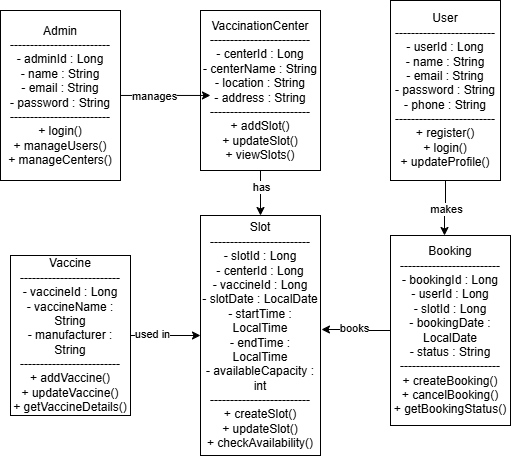

The diagram above was exported from draw.io. Its source (the exported page's mxGraphModel, read from the mxfile embedded in the PNG):
<mxGraphModel dx="860" dy="465" grid="1" gridSize="10" guides="1" tooltips="1" connect="1" arrows="1" fold="1" page="1" pageScale="1" pageWidth="850" pageHeight="1100" math="0" shadow="0">
  <root>
    <mxCell id="0" />
    <mxCell id="1" parent="0" />
    <mxCell id="P6l31OSnW3JI4FxjlKcv-2" parent="1" style="rounded=0;whiteSpace=wrap;html=1;" value="&lt;div&gt;Slot&lt;/div&gt;&lt;div&gt;-------------------------&lt;/div&gt;&lt;div&gt;- slotId : Long&lt;/div&gt;&lt;div&gt;- centerId : Long&lt;/div&gt;&lt;div&gt;- vaccineId : Long&lt;/div&gt;&lt;div&gt;- slotDate : LocalDate&lt;/div&gt;&lt;div&gt;- startTime : LocalTime&lt;/div&gt;&lt;div&gt;- endTime : LocalTime&lt;/div&gt;&lt;div&gt;- availableCapacity : int&lt;/div&gt;&lt;div&gt;-------------------------&lt;/div&gt;&lt;div&gt;+ createSlot()&lt;/div&gt;&lt;div&gt;+ updateSlot()&lt;/div&gt;&lt;div&gt;+ checkAvailability()&lt;/div&gt;" vertex="1">
      <mxGeometry height="240" width="120" x="220" y="230" as="geometry" />
    </mxCell>
    <mxCell id="P6l31OSnW3JI4FxjlKcv-14" edge="1" parent="1" source="P6l31OSnW3JI4FxjlKcv-3" style="edgeStyle=orthogonalEdgeStyle;rounded=0;orthogonalLoop=1;jettySize=auto;html=1;entryX=0;entryY=0.5;entryDx=0;entryDy=0;" target="P6l31OSnW3JI4FxjlKcv-2">
      <mxGeometry relative="1" as="geometry" />
    </mxCell>
    <mxCell id="P6l31OSnW3JI4FxjlKcv-20" connectable="0" parent="P6l31OSnW3JI4FxjlKcv-14" style="edgeLabel;html=1;align=center;verticalAlign=middle;resizable=0;points=[];" value="used in" vertex="1">
      <mxGeometry relative="1" x="-0.4" y="2" as="geometry">
        <mxPoint as="offset" />
      </mxGeometry>
    </mxCell>
    <mxCell id="P6l31OSnW3JI4FxjlKcv-3" parent="1" style="rounded=0;whiteSpace=wrap;html=1;" value="&lt;div&gt;Vaccine&lt;/div&gt;&lt;div&gt;-------------------------&lt;/div&gt;&lt;div&gt;- vaccineId : Long&lt;/div&gt;&lt;div&gt;- vaccineName : String&lt;/div&gt;&lt;div&gt;- manufacturer : String&lt;/div&gt;&lt;div&gt;-------------------------&lt;/div&gt;&lt;div&gt;+ addVaccine()&lt;/div&gt;&lt;div&gt;+ updateVaccine()&lt;/div&gt;&lt;div&gt;+ getVaccineDetails()&lt;/div&gt;" vertex="1">
      <mxGeometry height="160" width="120" x="30" y="270" as="geometry" />
    </mxCell>
    <mxCell id="P6l31OSnW3JI4FxjlKcv-4" parent="1" style="rounded=0;whiteSpace=wrap;html=1;" value="&lt;div&gt;Admin&lt;/div&gt;&lt;div&gt;-------------------------&lt;/div&gt;&lt;div&gt;- adminId : Long&lt;/div&gt;&lt;div&gt;- name : String&lt;/div&gt;&lt;div&gt;- email : String&lt;/div&gt;&lt;div&gt;- password : String&lt;/div&gt;&lt;div&gt;-------------------------&lt;/div&gt;&lt;div&gt;+ login()&lt;/div&gt;&lt;div&gt;+ manageUsers()&lt;/div&gt;&lt;div&gt;+ manageCenters()&lt;/div&gt;" vertex="1">
      <mxGeometry height="170" width="120" x="20" y="25" as="geometry" />
    </mxCell>
    <mxCell id="P6l31OSnW3JI4FxjlKcv-12" edge="1" parent="1" source="P6l31OSnW3JI4FxjlKcv-5" style="edgeStyle=orthogonalEdgeStyle;rounded=0;orthogonalLoop=1;jettySize=auto;html=1;entryX=0.5;entryY=0;entryDx=0;entryDy=0;" target="P6l31OSnW3JI4FxjlKcv-2">
      <mxGeometry relative="1" as="geometry" />
    </mxCell>
    <mxCell id="P6l31OSnW3JI4FxjlKcv-19" connectable="0" parent="P6l31OSnW3JI4FxjlKcv-12" style="edgeLabel;html=1;align=center;verticalAlign=middle;resizable=0;points=[];" value="has" vertex="1">
      <mxGeometry relative="1" x="-0.2889" as="geometry">
        <mxPoint as="offset" />
      </mxGeometry>
    </mxCell>
    <mxCell id="P6l31OSnW3JI4FxjlKcv-5" parent="1" style="rounded=0;whiteSpace=wrap;html=1;" value="&lt;div&gt;VaccinationCenter&lt;/div&gt;&lt;div&gt;-------------------------&lt;/div&gt;&lt;div&gt;- centerId : Long&lt;/div&gt;&lt;div&gt;- centerName : String&lt;/div&gt;&lt;div&gt;- location : String&lt;/div&gt;&lt;div&gt;- address : String&lt;/div&gt;&lt;div&gt;-------------------------&lt;/div&gt;&lt;div&gt;+ addSlot()&lt;/div&gt;&lt;div&gt;+ updateSlot()&lt;/div&gt;&lt;div&gt;+ viewSlots()&lt;/div&gt;" vertex="1">
      <mxGeometry height="160" width="120" x="220" y="25" as="geometry" />
    </mxCell>
    <mxCell id="P6l31OSnW3JI4FxjlKcv-6" parent="1" style="rounded=0;whiteSpace=wrap;html=1;" value="&lt;div&gt;User&lt;/div&gt;&lt;div&gt;-------------------------&lt;/div&gt;&lt;div&gt;- userId : Long&lt;/div&gt;&lt;div&gt;- name : String&lt;/div&gt;&lt;div&gt;- email : String&lt;/div&gt;&lt;div&gt;- password : String&lt;/div&gt;&lt;div&gt;- phone : String&lt;/div&gt;&lt;div&gt;-------------------------&lt;/div&gt;&lt;div&gt;+ register()&lt;/div&gt;&lt;div&gt;+ login()&lt;/div&gt;&lt;div&gt;+ updateProfile()&lt;/div&gt;" vertex="1">
      <mxGeometry height="180" width="110" x="410" y="15" as="geometry" />
    </mxCell>
    <mxCell id="P6l31OSnW3JI4FxjlKcv-7" parent="1" style="rounded=0;whiteSpace=wrap;html=1;" value="&lt;div&gt;Booking&lt;/div&gt;&lt;div&gt;-------------------------&lt;/div&gt;&lt;div&gt;- bookingId : Long&lt;/div&gt;&lt;div&gt;- userId : Long&lt;/div&gt;&lt;div&gt;- slotId : Long&lt;/div&gt;&lt;div&gt;- bookingDate : LocalDate&lt;/div&gt;&lt;div&gt;- status : String&lt;/div&gt;&lt;div&gt;-------------------------&lt;/div&gt;&lt;div&gt;+ createBooking()&lt;/div&gt;&lt;div&gt;+ cancelBooking()&lt;/div&gt;&lt;div&gt;+ getBookingStatus()&lt;/div&gt;" vertex="1">
      <mxGeometry height="190" width="120" x="410" y="250" as="geometry" />
    </mxCell>
    <mxCell id="P6l31OSnW3JI4FxjlKcv-11" edge="1" parent="1" source="P6l31OSnW3JI4FxjlKcv-4" style="edgeStyle=orthogonalEdgeStyle;rounded=0;orthogonalLoop=1;jettySize=auto;html=1;entryX=0.083;entryY=0.531;entryDx=0;entryDy=0;entryPerimeter=0;" target="P6l31OSnW3JI4FxjlKcv-5">
      <mxGeometry relative="1" as="geometry" />
    </mxCell>
    <mxCell id="P6l31OSnW3JI4FxjlKcv-18" connectable="0" parent="P6l31OSnW3JI4FxjlKcv-11" style="edgeLabel;html=1;align=center;verticalAlign=middle;resizable=0;points=[];" value="manages" vertex="1">
      <mxGeometry relative="1" x="-0.2663" y="-1" as="geometry">
        <mxPoint as="offset" />
      </mxGeometry>
    </mxCell>
    <mxCell id="P6l31OSnW3JI4FxjlKcv-16" edge="1" parent="1" source="P6l31OSnW3JI4FxjlKcv-6" style="edgeStyle=orthogonalEdgeStyle;rounded=0;orthogonalLoop=1;jettySize=auto;html=1;entryX=0.45;entryY=0;entryDx=0;entryDy=0;entryPerimeter=0;" target="P6l31OSnW3JI4FxjlKcv-7">
      <mxGeometry relative="1" as="geometry" />
    </mxCell>
    <mxCell id="P6l31OSnW3JI4FxjlKcv-21" connectable="0" parent="P6l31OSnW3JI4FxjlKcv-16" style="edgeLabel;html=1;align=center;verticalAlign=middle;resizable=0;points=[];" value="makes" vertex="1">
      <mxGeometry relative="1" x="-0.0179" y="1" as="geometry">
        <mxPoint x="-1" y="1" as="offset" />
      </mxGeometry>
    </mxCell>
    <mxCell id="P6l31OSnW3JI4FxjlKcv-17" edge="1" parent="1" source="P6l31OSnW3JI4FxjlKcv-7" style="edgeStyle=orthogonalEdgeStyle;rounded=0;orthogonalLoop=1;jettySize=auto;html=1;entryX=1.008;entryY=0.475;entryDx=0;entryDy=0;entryPerimeter=0;" target="P6l31OSnW3JI4FxjlKcv-2">
      <mxGeometry relative="1" as="geometry" />
    </mxCell>
    <mxCell id="P6l31OSnW3JI4FxjlKcv-22" connectable="0" parent="P6l31OSnW3JI4FxjlKcv-17" style="edgeLabel;html=1;align=center;verticalAlign=middle;resizable=0;points=[];" value="books" vertex="1">
      <mxGeometry relative="1" x="0.0791" y="-2" as="geometry">
        <mxPoint as="offset" />
      </mxGeometry>
    </mxCell>
  </root>
</mxGraphModel>